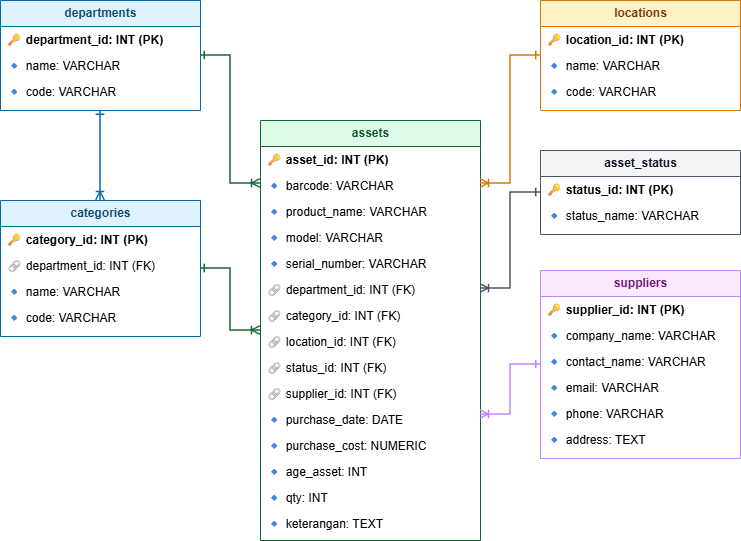

The diagram above was exported from draw.io. Its source (the exported page's mxGraphModel, read from the mxfile embedded in the PNG):
<mxGraphModel dx="1414" dy="743" grid="1" gridSize="10" guides="1" tooltips="1" connect="1" arrows="1" fold="1" page="1" pageScale="1" pageWidth="827" pageHeight="1169" math="0" shadow="0">
  <root>
    <mxCell id="0" />
    <mxCell id="1" parent="0" />
    <mxCell id="zdEokqzeupQpT5Z2AlFE-1" parent="1" style="swimlane;childLayout=stackLayout;horizontal=1;startSize=26;horizontalStack=0;html=1;fontStyle=1;align=center;fillColor=#dcfce7;strokeColor=#166534;fontColor=#14532d;" value="assets" vertex="1">
      <mxGeometry height="420" width="220" x="300" y="160" as="geometry" />
    </mxCell>
    <mxCell id="zdEokqzeupQpT5Z2AlFE-2" parent="zdEokqzeupQpT5Z2AlFE-1" style="text;strokeColor=none;fillColor=none;align=left;verticalAlign=middle;spacingLeft=4;spacingRight=4;overflow=hidden;rotatable=0;points=[];portConstraint=eastwest;fontStyle=1;" value="🔑 asset_id: INT (PK)" vertex="1">
      <mxGeometry height="26" width="220" y="26" as="geometry" />
    </mxCell>
    <mxCell id="zdEokqzeupQpT5Z2AlFE-3" parent="zdEokqzeupQpT5Z2AlFE-1" style="text;strokeColor=none;fillColor=none;align=left;verticalAlign=middle;spacingLeft=4;spacingRight=4;overflow=hidden;rotatable=0;points=[];portConstraint=eastwest;" value="🔹 barcode: VARCHAR" vertex="1">
      <mxGeometry height="26" width="220" y="52" as="geometry" />
    </mxCell>
    <mxCell id="zdEokqzeupQpT5Z2AlFE-4" parent="zdEokqzeupQpT5Z2AlFE-1" style="text;strokeColor=none;fillColor=none;align=left;verticalAlign=middle;spacingLeft=4;spacingRight=4;overflow=hidden;rotatable=0;points=[];portConstraint=eastwest;" value="🔹 product_name: VARCHAR" vertex="1">
      <mxGeometry height="26" width="220" y="78" as="geometry" />
    </mxCell>
    <mxCell id="zdEokqzeupQpT5Z2AlFE-5" parent="zdEokqzeupQpT5Z2AlFE-1" style="text;strokeColor=none;fillColor=none;align=left;verticalAlign=middle;spacingLeft=4;spacingRight=4;overflow=hidden;rotatable=0;points=[];portConstraint=eastwest;" value="🔹 model: VARCHAR" vertex="1">
      <mxGeometry height="26" width="220" y="104" as="geometry" />
    </mxCell>
    <mxCell id="zdEokqzeupQpT5Z2AlFE-6" parent="zdEokqzeupQpT5Z2AlFE-1" style="text;strokeColor=none;fillColor=none;align=left;verticalAlign=middle;spacingLeft=4;spacingRight=4;overflow=hidden;rotatable=0;points=[];portConstraint=eastwest;" value="🔹 serial_number: VARCHAR" vertex="1">
      <mxGeometry height="26" width="220" y="130" as="geometry" />
    </mxCell>
    <mxCell id="zdEokqzeupQpT5Z2AlFE-7" parent="zdEokqzeupQpT5Z2AlFE-1" style="text;strokeColor=none;fillColor=none;align=left;verticalAlign=middle;spacingLeft=4;spacingRight=4;overflow=hidden;rotatable=0;points=[];portConstraint=eastwest;" value="🔗 department_id: INT (FK)" vertex="1">
      <mxGeometry height="26" width="220" y="156" as="geometry" />
    </mxCell>
    <mxCell id="zdEokqzeupQpT5Z2AlFE-8" parent="zdEokqzeupQpT5Z2AlFE-1" style="text;strokeColor=none;fillColor=none;align=left;verticalAlign=middle;spacingLeft=4;spacingRight=4;overflow=hidden;rotatable=0;points=[];portConstraint=eastwest;" value="🔗 category_id: INT (FK)" vertex="1">
      <mxGeometry height="26" width="220" y="182" as="geometry" />
    </mxCell>
    <mxCell id="zdEokqzeupQpT5Z2AlFE-9" parent="zdEokqzeupQpT5Z2AlFE-1" style="text;strokeColor=none;fillColor=none;align=left;verticalAlign=middle;spacingLeft=4;spacingRight=4;overflow=hidden;rotatable=0;points=[];portConstraint=eastwest;" value="🔗 location_id: INT (FK)" vertex="1">
      <mxGeometry height="26" width="220" y="208" as="geometry" />
    </mxCell>
    <mxCell id="zdEokqzeupQpT5Z2AlFE-10" parent="zdEokqzeupQpT5Z2AlFE-1" style="text;strokeColor=none;fillColor=none;align=left;verticalAlign=middle;spacingLeft=4;spacingRight=4;overflow=hidden;rotatable=0;points=[];portConstraint=eastwest;" value="🔗 status_id: INT (FK)" vertex="1">
      <mxGeometry height="26" width="220" y="234" as="geometry" />
    </mxCell>
    <mxCell id="zdEokqzeupQpT5Z2AlFE-11" parent="zdEokqzeupQpT5Z2AlFE-1" style="text;strokeColor=none;fillColor=none;align=left;verticalAlign=middle;spacingLeft=4;spacingRight=4;overflow=hidden;rotatable=0;points=[];portConstraint=eastwest;" value="🔗 supplier_id: INT (FK)" vertex="1">
      <mxGeometry height="26" width="220" y="260" as="geometry" />
    </mxCell>
    <mxCell id="zdEokqzeupQpT5Z2AlFE-12" parent="zdEokqzeupQpT5Z2AlFE-1" style="text;strokeColor=none;fillColor=none;align=left;verticalAlign=middle;spacingLeft=4;spacingRight=4;overflow=hidden;rotatable=0;points=[];portConstraint=eastwest;" value="🔹 purchase_date: DATE" vertex="1">
      <mxGeometry height="26" width="220" y="286" as="geometry" />
    </mxCell>
    <mxCell id="zdEokqzeupQpT5Z2AlFE-13" parent="zdEokqzeupQpT5Z2AlFE-1" style="text;strokeColor=none;fillColor=none;align=left;verticalAlign=middle;spacingLeft=4;spacingRight=4;overflow=hidden;rotatable=0;points=[];portConstraint=eastwest;" value="🔹 purchase_cost: NUMERIC" vertex="1">
      <mxGeometry height="26" width="220" y="312" as="geometry" />
    </mxCell>
    <mxCell id="zdEokqzeupQpT5Z2AlFE-14" parent="zdEokqzeupQpT5Z2AlFE-1" style="text;strokeColor=none;fillColor=none;align=left;verticalAlign=middle;spacingLeft=4;spacingRight=4;overflow=hidden;rotatable=0;points=[];portConstraint=eastwest;" value="🔹 age_asset: INT" vertex="1">
      <mxGeometry height="26" width="220" y="338" as="geometry" />
    </mxCell>
    <mxCell id="zdEokqzeupQpT5Z2AlFE-15" parent="zdEokqzeupQpT5Z2AlFE-1" style="text;strokeColor=none;fillColor=none;align=left;verticalAlign=middle;spacingLeft=4;spacingRight=4;overflow=hidden;rotatable=0;points=[];portConstraint=eastwest;" value="🔹 qty: INT" vertex="1">
      <mxGeometry height="26" width="220" y="364" as="geometry" />
    </mxCell>
    <mxCell id="zdEokqzeupQpT5Z2AlFE-16" parent="zdEokqzeupQpT5Z2AlFE-1" style="text;strokeColor=none;fillColor=none;align=left;verticalAlign=middle;spacingLeft=4;spacingRight=4;overflow=hidden;rotatable=0;points=[];portConstraint=eastwest;" value="🔹 keterangan: TEXT" vertex="1">
      <mxGeometry height="26" width="220" y="390" as="geometry" />
    </mxCell>
    <mxCell id="zdEokqzeupQpT5Z2AlFE-17" parent="1" style="swimlane;childLayout=stackLayout;horizontal=1;startSize=26;horizontalStack=0;html=1;fontStyle=1;align=center;fillColor=#e0f2fe;strokeColor=#0369a1;fontColor=#0c4a6e;" value="departments" vertex="1">
      <mxGeometry height="110" width="200" x="40" y="40" as="geometry" />
    </mxCell>
    <mxCell id="zdEokqzeupQpT5Z2AlFE-18" parent="zdEokqzeupQpT5Z2AlFE-17" style="text;strokeColor=none;fillColor=none;align=left;verticalAlign=middle;spacingLeft=4;spacingRight=4;overflow=hidden;rotatable=0;points=[];portConstraint=eastwest;fontStyle=1;" value="🔑 department_id: INT (PK)" vertex="1">
      <mxGeometry height="26" width="200" y="26" as="geometry" />
    </mxCell>
    <mxCell id="zdEokqzeupQpT5Z2AlFE-19" parent="zdEokqzeupQpT5Z2AlFE-17" style="text;strokeColor=none;fillColor=none;align=left;verticalAlign=middle;spacingLeft=4;spacingRight=4;overflow=hidden;rotatable=0;points=[];portConstraint=eastwest;" value="🔹 name: VARCHAR" vertex="1">
      <mxGeometry height="26" width="200" y="52" as="geometry" />
    </mxCell>
    <mxCell id="zdEokqzeupQpT5Z2AlFE-20" parent="zdEokqzeupQpT5Z2AlFE-17" style="text;strokeColor=none;fillColor=none;align=left;verticalAlign=middle;spacingLeft=4;spacingRight=4;overflow=hidden;rotatable=0;points=[];portConstraint=eastwest;" value="🔹 code: VARCHAR" vertex="1">
      <mxGeometry height="26" width="200" y="78" as="geometry" />
    </mxCell>
    <mxCell id="zdEokqzeupQpT5Z2AlFE-21" parent="1" style="swimlane;childLayout=stackLayout;horizontal=1;startSize=26;horizontalStack=0;html=1;fontStyle=1;align=center;fillColor=#e0f2fe;strokeColor=#0369a1;fontColor=#0c4a6e;" value="categories" vertex="1">
      <mxGeometry height="136" width="200" x="40" y="240" as="geometry" />
    </mxCell>
    <mxCell id="zdEokqzeupQpT5Z2AlFE-22" parent="zdEokqzeupQpT5Z2AlFE-21" style="text;strokeColor=none;fillColor=none;align=left;verticalAlign=middle;spacingLeft=4;spacingRight=4;overflow=hidden;rotatable=0;points=[];portConstraint=eastwest;fontStyle=1;" value="🔑 category_id: INT (PK)" vertex="1">
      <mxGeometry height="26" width="200" y="26" as="geometry" />
    </mxCell>
    <mxCell id="zdEokqzeupQpT5Z2AlFE-23" parent="zdEokqzeupQpT5Z2AlFE-21" style="text;strokeColor=none;fillColor=none;align=left;verticalAlign=middle;spacingLeft=4;spacingRight=4;overflow=hidden;rotatable=0;points=[];portConstraint=eastwest;" value="🔗 department_id: INT (FK)" vertex="1">
      <mxGeometry height="26" width="200" y="52" as="geometry" />
    </mxCell>
    <mxCell id="zdEokqzeupQpT5Z2AlFE-24" parent="zdEokqzeupQpT5Z2AlFE-21" style="text;strokeColor=none;fillColor=none;align=left;verticalAlign=middle;spacingLeft=4;spacingRight=4;overflow=hidden;rotatable=0;points=[];portConstraint=eastwest;" value="🔹 name: VARCHAR" vertex="1">
      <mxGeometry height="26" width="200" y="78" as="geometry" />
    </mxCell>
    <mxCell id="zdEokqzeupQpT5Z2AlFE-25" parent="zdEokqzeupQpT5Z2AlFE-21" style="text;strokeColor=none;fillColor=none;align=left;verticalAlign=middle;spacingLeft=4;spacingRight=4;overflow=hidden;rotatable=0;points=[];portConstraint=eastwest;" value="🔹 code: VARCHAR" vertex="1">
      <mxGeometry height="26" width="200" y="104" as="geometry" />
    </mxCell>
    <mxCell id="zdEokqzeupQpT5Z2AlFE-26" parent="1" style="swimlane;childLayout=stackLayout;horizontal=1;startSize=26;horizontalStack=0;html=1;fontStyle=1;align=center;fillColor=#fef3c7;strokeColor=#d97706;fontColor=#78350f;" value="locations" vertex="1">
      <mxGeometry height="110" width="200" x="580" y="40" as="geometry" />
    </mxCell>
    <mxCell id="zdEokqzeupQpT5Z2AlFE-27" parent="zdEokqzeupQpT5Z2AlFE-26" style="text;strokeColor=none;fillColor=none;align=left;verticalAlign=middle;spacingLeft=4;spacingRight=4;overflow=hidden;rotatable=0;points=[];portConstraint=eastwest;fontStyle=1;" value="🔑 location_id: INT (PK)" vertex="1">
      <mxGeometry height="26" width="200" y="26" as="geometry" />
    </mxCell>
    <mxCell id="zdEokqzeupQpT5Z2AlFE-28" parent="zdEokqzeupQpT5Z2AlFE-26" style="text;strokeColor=none;fillColor=none;align=left;verticalAlign=middle;spacingLeft=4;spacingRight=4;overflow=hidden;rotatable=0;points=[];portConstraint=eastwest;" value="🔹 name: VARCHAR" vertex="1">
      <mxGeometry height="26" width="200" y="52" as="geometry" />
    </mxCell>
    <mxCell id="zdEokqzeupQpT5Z2AlFE-29" parent="zdEokqzeupQpT5Z2AlFE-26" style="text;strokeColor=none;fillColor=none;align=left;verticalAlign=middle;spacingLeft=4;spacingRight=4;overflow=hidden;rotatable=0;points=[];portConstraint=eastwest;" value="🔹 code: VARCHAR" vertex="1">
      <mxGeometry height="26" width="200" y="78" as="geometry" />
    </mxCell>
    <mxCell id="zdEokqzeupQpT5Z2AlFE-30" parent="1" style="swimlane;childLayout=stackLayout;horizontal=1;startSize=26;horizontalStack=0;html=1;fontStyle=1;align=center;fillColor=#f3f4f6;strokeColor=#4b5563;fontColor=#111827;" value="asset_status" vertex="1">
      <mxGeometry height="84" width="200" x="580" y="190" as="geometry" />
    </mxCell>
    <mxCell id="zdEokqzeupQpT5Z2AlFE-31" parent="zdEokqzeupQpT5Z2AlFE-30" style="text;strokeColor=none;fillColor=none;align=left;verticalAlign=middle;spacingLeft=4;spacingRight=4;overflow=hidden;rotatable=0;points=[];portConstraint=eastwest;fontStyle=1;" value="🔑 status_id: INT (PK)" vertex="1">
      <mxGeometry height="26" width="200" y="26" as="geometry" />
    </mxCell>
    <mxCell id="zdEokqzeupQpT5Z2AlFE-32" parent="zdEokqzeupQpT5Z2AlFE-30" style="text;strokeColor=none;fillColor=none;align=left;verticalAlign=middle;spacingLeft=4;spacingRight=4;overflow=hidden;rotatable=0;points=[];portConstraint=eastwest;" value="🔹 status_name: VARCHAR" vertex="1">
      <mxGeometry height="26" width="200" y="52" as="geometry" />
    </mxCell>
    <mxCell id="zdEokqzeupQpT5Z2AlFE-33" parent="1" style="swimlane;childLayout=stackLayout;horizontal=1;startSize=26;horizontalStack=0;html=1;fontStyle=1;align=center;fillColor=#fae8ff;strokeColor=#c084fc;fontColor=#701a75;" value="suppliers" vertex="1">
      <mxGeometry height="188" width="200" x="580" y="310" as="geometry" />
    </mxCell>
    <mxCell id="zdEokqzeupQpT5Z2AlFE-34" parent="zdEokqzeupQpT5Z2AlFE-33" style="text;strokeColor=none;fillColor=none;align=left;verticalAlign=middle;spacingLeft=4;spacingRight=4;overflow=hidden;rotatable=0;points=[];portConstraint=eastwest;fontStyle=1;" value="🔑 supplier_id: INT (PK)" vertex="1">
      <mxGeometry height="26" width="200" y="26" as="geometry" />
    </mxCell>
    <mxCell id="zdEokqzeupQpT5Z2AlFE-35" parent="zdEokqzeupQpT5Z2AlFE-33" style="text;strokeColor=none;fillColor=none;align=left;verticalAlign=middle;spacingLeft=4;spacingRight=4;overflow=hidden;rotatable=0;points=[];portConstraint=eastwest;" value="🔹 company_name: VARCHAR" vertex="1">
      <mxGeometry height="26" width="200" y="52" as="geometry" />
    </mxCell>
    <mxCell id="zdEokqzeupQpT5Z2AlFE-36" parent="zdEokqzeupQpT5Z2AlFE-33" style="text;strokeColor=none;fillColor=none;align=left;verticalAlign=middle;spacingLeft=4;spacingRight=4;overflow=hidden;rotatable=0;points=[];portConstraint=eastwest;" value="🔹 contact_name: VARCHAR" vertex="1">
      <mxGeometry height="26" width="200" y="78" as="geometry" />
    </mxCell>
    <mxCell id="zdEokqzeupQpT5Z2AlFE-37" parent="zdEokqzeupQpT5Z2AlFE-33" style="text;strokeColor=none;fillColor=none;align=left;verticalAlign=middle;spacingLeft=4;spacingRight=4;overflow=hidden;rotatable=0;points=[];portConstraint=eastwest;" value="🔹 email: VARCHAR" vertex="1">
      <mxGeometry height="26" width="200" y="104" as="geometry" />
    </mxCell>
    <mxCell id="zdEokqzeupQpT5Z2AlFE-38" parent="zdEokqzeupQpT5Z2AlFE-33" style="text;strokeColor=none;fillColor=none;align=left;verticalAlign=middle;spacingLeft=4;spacingRight=4;overflow=hidden;rotatable=0;points=[];portConstraint=eastwest;" value="🔹 phone: VARCHAR" vertex="1">
      <mxGeometry height="26" width="200" y="130" as="geometry" />
    </mxCell>
    <mxCell id="zdEokqzeupQpT5Z2AlFE-39" parent="zdEokqzeupQpT5Z2AlFE-33" style="text;strokeColor=none;fillColor=none;align=left;verticalAlign=middle;spacingLeft=4;spacingRight=4;overflow=hidden;rotatable=0;points=[];portConstraint=eastwest;" value="🔹 address: TEXT" vertex="1">
      <mxGeometry height="26" width="200" y="156" as="geometry" />
    </mxCell>
    <mxCell id="zdEokqzeupQpT5Z2AlFE-40" edge="1" parent="1" source="zdEokqzeupQpT5Z2AlFE-17" style="edgeStyle=orthogonalEdgeStyle;fontSize=12;html=1;endArrow=ERoneToMany;startArrow=ERone;rounded=0;exitX=0.5;exitY=1;exitDx=0;exitDy=0;entryX=0.5;entryY=0;entryDx=0;entryDy=0;strokeColor=#0369a1;strokeWidth=1.5;" target="zdEokqzeupQpT5Z2AlFE-21" value="">
      <mxGeometry relative="1" as="geometry" />
    </mxCell>
    <mxCell id="zdEokqzeupQpT5Z2AlFE-41" edge="1" parent="1" source="zdEokqzeupQpT5Z2AlFE-21" style="edgeStyle=orthogonalEdgeStyle;fontSize=12;html=1;endArrow=ERoneToMany;startArrow=ERone;rounded=0;exitX=1;exitY=0.5;exitDx=0;exitDy=0;entryX=0;entryY=0.5;entryDx=0;entryDy=0;strokeColor=#166534;strokeWidth=1.5;" target="zdEokqzeupQpT5Z2AlFE-1" value="">
      <mxGeometry relative="1" as="geometry" />
    </mxCell>
    <mxCell id="zdEokqzeupQpT5Z2AlFE-42" edge="1" parent="1" source="zdEokqzeupQpT5Z2AlFE-17" style="edgeStyle=orthogonalEdgeStyle;fontSize=12;html=1;endArrow=ERoneToMany;startArrow=ERone;rounded=0;exitX=1;exitY=0.5;exitDx=0;exitDy=0;entryX=0;entryY=0.15;entryDx=0;entryDy=0;strokeColor=#166534;strokeWidth=1.5;" target="zdEokqzeupQpT5Z2AlFE-1" value="">
      <mxGeometry relative="1" as="geometry" />
    </mxCell>
    <mxCell id="zdEokqzeupQpT5Z2AlFE-43" edge="1" parent="1" source="zdEokqzeupQpT5Z2AlFE-26" style="edgeStyle=orthogonalEdgeStyle;fontSize=12;html=1;endArrow=ERoneToMany;startArrow=ERone;rounded=0;exitX=0;exitY=0.5;exitDx=0;exitDy=0;entryX=1;entryY=0.15;entryDx=0;entryDy=0;strokeColor=#d97706;strokeWidth=1.5;" target="zdEokqzeupQpT5Z2AlFE-1" value="">
      <mxGeometry relative="1" as="geometry" />
    </mxCell>
    <mxCell id="zdEokqzeupQpT5Z2AlFE-44" edge="1" parent="1" source="zdEokqzeupQpT5Z2AlFE-30" style="edgeStyle=orthogonalEdgeStyle;fontSize=12;html=1;endArrow=ERoneToMany;startArrow=ERone;rounded=0;exitX=0;exitY=0.5;exitDx=0;exitDy=0;entryX=1;entryY=0.4;entryDx=0;entryDy=0;strokeColor=#4b5563;strokeWidth=1.5;" target="zdEokqzeupQpT5Z2AlFE-1" value="">
      <mxGeometry relative="1" as="geometry" />
    </mxCell>
    <mxCell id="zdEokqzeupQpT5Z2AlFE-45" edge="1" parent="1" source="zdEokqzeupQpT5Z2AlFE-33" style="edgeStyle=orthogonalEdgeStyle;fontSize=12;html=1;endArrow=ERoneToMany;startArrow=ERone;rounded=0;exitX=0;exitY=0.5;exitDx=0;exitDy=0;entryX=1;entryY=0.7;entryDx=0;entryDy=0;strokeColor=#c084fc;strokeWidth=1.5;" target="zdEokqzeupQpT5Z2AlFE-1" value="">
      <mxGeometry relative="1" as="geometry" />
    </mxCell>
  </root>
</mxGraphModel>